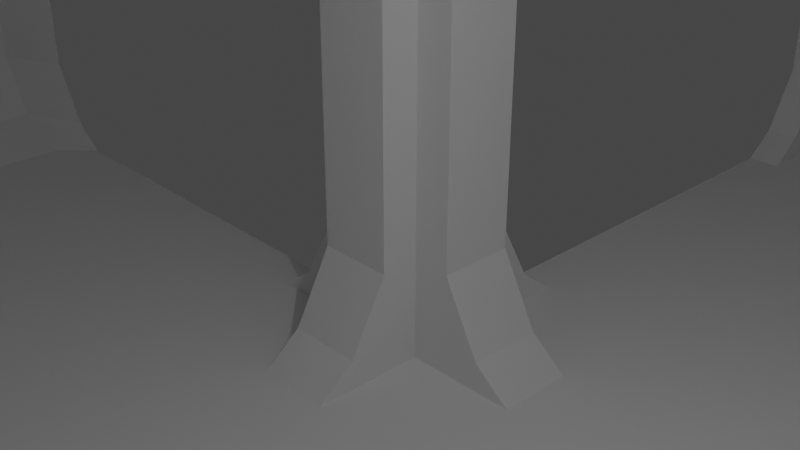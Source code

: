 # Source: SZGJX.blend  (saved by Blender 2.83.19; exported with 4.5.12 LTS)
import bpy
from mathutils import Matrix  # noqa: F401  (used for matrix-valued properties, if any)

bpy.ops.wm.read_factory_settings(use_empty=True)
scene = bpy.context.scene
scene.name = 'Scene'

# ---- collections
col_collection = bpy.data.collections.new('Collection'); scene.collection.children.link(col_collection)

# ---- world
world_world = bpy.data.worlds.new('World'); scene.world = world_world
world_world.use_nodes = True; world_world.node_tree.nodes.clear()
_N = world_world.node_tree.nodes; _L = world_world.node_tree.links
n0 = _N.new('ShaderNodeOutputWorld'); n0.name = 'World Output'; n0.location = (300, 300)
n1 = _N.new('ShaderNodeBackground'); n1.name = 'Background'; n1.location = (10, 300)
n1.inputs[0].default_value = (0.05088, 0.05088, 0.05088, 1.0)
_L.new(n1.outputs[0], n0.inputs[0])
n0.is_active_output = True
world_world.color = (0.05088, 0.05088, 0.05088)
world_world.use_sun_shadow = False
world_world.sun_shadow_jitter_overblur = 0.0

# ---- cameras
cam_camera = bpy.data.cameras.new('Camera')
cam_camera.clip_end = 100.0
cam_camera.ortho_scale = 7.314

# ---- lights
light_light = bpy.data.lights.new('Light', 'POINT')
light_light.transmission_factor = 0.0
light_light.energy = 1000.0
light_light.shadow_soft_size = 0.1
light_light.shadow_maximum_resolution = 0.006
light_light.use_absolute_resolution = True

# ---- meshes
me_plane_002 = bpy.data.meshes.new('Plane.002')
me_plane_002.from_pydata([(7.0, 9.0, 10.0), (8.0, 9.0, 7.338), (8.0, 10.0, 7.338), (7.0, 10.0, 9.22), (7.0, 9.0, 9.22), (0.0, 9.0, 10.0), (0.0, 10.0, 10.0), (9.0, 7.0, 9.22), (10.0, 7.0, 9.22), (10.0, 8.0, 7.338), (9.0, 8.0, 7.338), (9.0, 7.0, 10.0), (9.0, 9.0, 9.22), (9.0, 9.0, 7.338), (10.0, 6.0, 10.0), (9.0, 0.0, 10.0), (10.0, 0.0, 10.0), (6.0, 9.0, 10.0), (6.0, 10.0, 10.0), (9.0, 6.0, 10.0), (7.0, 7.0, 10.0), (0.0, 0.0, 10.0), (6.0, 7.0, 10.0), (7.0, 6.0, 10.0), (7.0, 0.0, 10.0), (0.0, 7.0, 10.0), (6.0, 0.0, 10.0), (6.0, 6.0, 10.0), (0.0, 6.0, 10.0), (9.0, 9.0, 10.0), (7.0, 9.0, -10.0), (8.0, 9.0, -7.338), (8.0, 10.0, -7.338), (7.0, 10.0, -9.22), (7.0, 9.0, -9.22), (0.0, 9.0, -10.0), (0.0, 10.0, -10.0), (9.0, 7.0, -9.22), (10.0, 7.0, -9.22), (10.0, 8.0, -7.338), (9.0, 8.0, -7.338), (9.0, 7.0, -10.0), (9.0, 9.0, -9.22), (9.0, 9.0, -7.338), (10.0, 6.0, -10.0), (9.0, 0.0, -10.0), (10.0, 0.0, -10.0), (6.0, 9.0, -10.0), (6.0, 10.0, -10.0), (9.0, 6.0, -10.0), (7.0, 7.0, -10.0), (0.0, 0.0, -10.0), (6.0, 7.0, -10.0), (7.0, 6.0, -10.0), (7.0, 0.0, -10.0), (0.0, 7.0, -10.0), (6.0, 0.0, -10.0), (6.0, 6.0, -10.0), (0.0, 6.0, -10.0), (9.0, 9.0, -10.0), (8.0, 10.0, 0.0), (8.0, 9.0, 0.0), (9.0, 8.0, 0.0), (10.0, 8.0, 0.0), (9.0, 9.0, 0.0)], [], [(16, 15, 19, 14), (61, 1, 2, 60), (1, 4, 3, 2), (4, 17, 18, 3), (4, 12, 29, 0), (12, 4, 1, 13), (11, 7, 19), (7, 8, 14, 19), (10, 9, 8, 7), (62, 63, 9, 10), (12, 13, 10, 7), (6, 18, 17, 5), (4, 0, 17), (29, 11, 20, 0), (5, 17, 22, 25), (17, 0, 20, 22), (11, 19, 23, 20), (19, 15, 24, 23), (23, 24, 26, 27), (25, 22, 27, 28), (27, 26, 21), (27, 22, 20, 23), (28, 27, 21), (12, 7, 11, 29), (13, 64, 62, 10), (13, 1, 61, 64), (46, 44, 49, 45), (61, 60, 32, 31), (31, 32, 33, 34), (34, 33, 48, 47), (34, 30, 59, 42), (42, 43, 31, 34), (41, 49, 37), (37, 49, 44, 38), (40, 37, 38, 39), (62, 40, 39, 63), (42, 37, 40, 43), (36, 35, 47, 48), (34, 47, 30), (59, 30, 50, 41), (35, 55, 52, 47), (47, 52, 50, 30), (41, 50, 53, 49), (49, 53, 54, 45), (53, 57, 56, 54), (55, 58, 57, 52), (57, 51, 56), (57, 53, 50, 52), (58, 51, 57), (42, 59, 41, 37), (43, 40, 62, 64), (43, 64, 61, 31)])
_uv = me_plane_002.uv_layers.new(name='UVMap')
_uv.uv.foreach_set('vector', [0.0, 0.0, 0.0, 0.5, 0.0, 0.5, 0.0, 0.0, 1.0, 0.5, 1.0, 0.5, 1.0, 0.0, 1.0, 0.0, 1.0, 0.5, 1.0, 0.5, 1.0, 0.0, 1.0, 0.0, 0.0, 0.5, 0.0, 0.5, 0.0, 0.0, 0.0, 0.0, 0.0, 0.5, 1.0, 0.5, 0.0, 0.5, 0.0, 0.5, 1.0, 0.5, 1.0, 0.5, 1.0, 0.5, 1.0, 0.5, 0.0, 0.5, 0.0, 0.5, 0.0, 0.5, 0.0, 0.5, 0.0, 0.0, 0.0, 0.0, 0.0, 0.5, 1.0, 0.5, 1.0, 0.0, 1.0, 0.0, 1.0, 0.5, 1.0, 0.5, 1.0, 0.0, 1.0, 0.0, 1.0, 0.5, 1.0, 0.5, 1.0, 0.5, 1.0, 0.5, 1.0, 0.5, 0.0, 0.0, 0.0, 0.0, 0.0, 0.5, 0.0, 0.5, 0.0, 0.5, 0.0, 0.5, 0.0, 0.5, 0.0, 0.5, 0.0, 0.5, 0.0, 0.5, 0.0, 0.5, 0.0, 0.5, 0.0, 0.5, 0.0, 0.5, 0.0, 0.5, 0.0, 0.5, 0.0, 0.5, 0.0, 0.5, 0.0, 0.5, 0.0, 0.5, 0.0, 0.5, 0.0, 0.5, 0.0, 0.5, 0.0, 0.5, 0.0, 0.5, 0.0, 0.5, 0.0, 0.5, 0.0, 0.5, 0.0, 0.5, 0.0, 0.5, 0.0, 0.5, 0.0, 0.5, 0.0, 0.5, 0.0, 0.5, 0.0, 0.5, 0.0, 0.5, 0.0, 0.5, 0.0, 0.5, 0.0, 0.5, 0.0, 0.5, 0.0, 0.5, 0.0, 0.5, 0.0, 0.5, 0.0, 0.5, 0.0, 0.5, 1.0, 0.5, 0.0, 0.5, 0.0, 0.5, 0.0, 0.5, 1.0, 0.5, 1.0, 0.5, 1.0, 0.5, 1.0, 0.5, 1.0, 0.5, 1.0, 0.5, 1.0, 0.5, 1.0, 0.5, 0.0, 0.0, 0.0, 0.0, 0.0, 0.5, 0.0, 0.5, 1.0, 0.5, 1.0, 0.0, 1.0, 0.0, 1.0, 0.5, 1.0, 0.5, 1.0, 0.0, 1.0, 0.0, 1.0, 0.5, 0.0, 0.5, 0.0, 0.0, 0.0, 0.0, 0.0, 0.5, 0.0, 0.5, 0.0, 0.5, 0.0, 0.5, 1.0, 0.5, 1.0, 0.5, 1.0, 0.5, 1.0, 0.5, 1.0, 0.5, 0.0, 0.5, 0.0, 0.5, 0.0, 0.5, 0.0, 0.5, 0.0, 0.5, 0.0, 0.0, 0.0, 0.0, 1.0, 0.5, 1.0, 0.5, 1.0, 0.0, 1.0, 0.0, 1.0, 0.5, 1.0, 0.5, 1.0, 0.0, 1.0, 0.0, 1.0, 0.5, 1.0, 0.5, 1.0, 0.5, 1.0, 0.5, 0.0, 0.0, 0.0, 0.5, 0.0, 0.5, 0.0, 0.0, 0.0, 0.5, 0.0, 0.5, 0.0, 0.5, 0.0, 0.5, 0.0, 0.5, 0.0, 0.5, 0.0, 0.5, 0.0, 0.5, 0.0, 0.5, 0.0, 0.5, 0.0, 0.5, 0.0, 0.5, 0.0, 0.5, 0.0, 0.5, 0.0, 0.5, 0.0, 0.5, 0.0, 0.5, 0.0, 0.5, 0.0, 0.5, 0.0, 0.5, 0.0, 0.5, 0.0, 0.5, 0.0, 0.5, 0.0, 0.5, 0.0, 0.5, 0.0, 0.5, 0.0, 0.5, 0.0, 0.5, 0.0, 0.5, 0.0, 0.5, 0.0, 0.5, 0.0, 0.5, 0.0, 0.5, 0.0, 0.5, 0.0, 0.5, 0.0, 0.5, 0.0, 0.5, 0.0, 0.5, 0.0, 0.5, 0.0, 0.5, 0.0, 0.5, 1.0, 0.5, 0.0, 0.5, 0.0, 0.5, 0.0, 0.5, 1.0, 0.5, 1.0, 0.5, 1.0, 0.5, 1.0, 0.5, 1.0, 0.5, 1.0, 0.5, 1.0, 0.5, 1.0, 0.5])
me_plane_002.use_remesh_fix_poles = True
me_plane_002.use_remesh_preserve_attributes = False
me_plane_002.use_mirror_vertex_groups = False
me_plane_002.update()
me_plane_003 = bpy.data.meshes.new('Plane.003')
me_plane_003.from_pydata([(9.0, 8.0, 9.22), (10.0, 7.0, 9.22), (10.0, 8.0, 7.338), (9.0, 9.0, 7.338), (9.0, 8.0, 9.22), (10.0, 6.0, 10.0), (9.0, 0.0, 10.0), (10.0, 0.0, 10.0), (9.0, 6.0, 10.0), (7.0, 8.0, 9.22), (0.0, 0.0, 10.0), (6.0, 8.0, 9.22), (7.0, 6.0, 10.0), (7.0, 0.0, 10.0), (0.0, 8.0, 9.22), (6.0, 0.0, 10.0), (6.0, 6.0, 10.0), (0.0, 6.0, 10.0), (9.0, 9.0, 0.0), (10.0, 8.0, 0.0), (9.0, 9.0, 7.338), (7.0, 9.0, 7.338), (6.0, 9.0, 7.338), (0.0, 9.0, 7.338), (9.0, 9.0, 0.0), (7.0, 9.0, 0.0), (6.0, 9.0, 0.0), (0.0, 9.0, 0.0)], [], [(7, 6, 8, 5), (4, 0, 8), (0, 1, 5, 8), (3, 2, 1, 0), (18, 19, 2, 3), (4, 8, 12, 9), (8, 6, 13, 12), (12, 13, 15, 16), (14, 11, 16, 17), (16, 15, 10), (16, 11, 9, 12), (17, 16, 10), (11, 14, 23, 22), (9, 11, 22, 21), (4, 9, 21, 20), (22, 23, 27, 26), (21, 22, 26, 25), (20, 21, 25, 24)])
_uv = me_plane_003.uv_layers.new(name='UVMap')
_uv.uv.foreach_set('vector', [0.0, 0.0, 0.0, 0.5, 0.0, 0.5, 0.0, 0.0, 0.0, 0.5, 0.0, 0.5, 0.0, 0.5, 0.0, 0.5, 0.0, 0.0, 0.0, 0.0, 0.0, 0.5, 1.0, 0.5, 1.0, 0.0, 1.0, 0.0, 1.0, 0.5, 1.0, 0.5, 1.0, 0.0, 1.0, 0.0, 1.0, 0.5, 0.0, 0.5, 0.0, 0.5, 0.0, 0.5, 0.0, 0.5, 0.0, 0.5, 0.0, 0.5, 0.0, 0.5, 0.0, 0.5, 0.0, 0.5, 0.0, 0.5, 0.0, 0.5, 0.0, 0.5, 0.0, 0.5, 0.0, 0.5, 0.0, 0.5, 0.0, 0.5, 0.0, 0.5, 0.0, 0.5, 0.0, 0.5, 0.0, 0.5, 0.0, 0.5, 0.0, 0.5, 0.0, 0.5, 0.0, 0.5, 0.0, 0.5, 0.0, 0.5, 0.0, 0.5, 0.0, 0.5, 0.0, 0.5, 0.0, 0.5, 0.0, 0.5, 0.0, 0.5, 0.0, 0.5, 0.0, 0.5, 0.0, 0.5, 0.0, 0.5, 0.0, 0.5, 0.0, 0.5, 0.0, 0.5, 0.0, 0.5, 0.0, 0.5, 0.0, 0.5, 0.0, 0.5, 0.0, 0.5, 0.0, 0.5, 0.0, 0.5, 0.0, 0.5, 0.0, 0.5, 0.0, 0.5, 0.0, 0.5])
me_plane_003.use_remesh_fix_poles = True
me_plane_003.use_remesh_preserve_attributes = False
me_plane_003.use_mirror_vertex_groups = False
me_plane_003.update()
me_plane_004 = bpy.data.meshes.new('Plane.004')
me_plane_004.from_pydata([(8.0, 9.0, 9.22), (9.0, 9.0, 7.338), (8.0, 10.0, 7.338), (7.0, 10.0, 9.22), (9.0, 7.0, 7.338), (6.0, 9.0, 10.0), (6.0, 10.0, 10.0), (8.0, 7.0, 9.22), (6.0, 7.0, 10.0), (8.0, 6.0, 9.22), (6.0, 6.0, 10.0), (8.0, 10.0, 0.0), (9.0, 9.0, 0.0), (-7.0, 9.0, 10.0), (-8.0, 9.0, 7.338), (-8.0, 10.0, 7.338), (-7.0, 10.0, 9.22), (-7.0, 9.0, 9.22), (0.0, 9.0, 10.0), (0.0, 10.0, 10.0), (-9.0, 7.0, 9.22), (-10.0, 7.0, 9.22), (-10.0, 8.0, 7.338), (-9.0, 8.0, 7.338), (-9.0, 7.0, 10.0), (-9.0, 9.0, 9.22), (-9.0, 9.0, 7.338), (-10.0, 6.0, 10.0), (-6.0, 9.0, 10.0), (-6.0, 10.0, 10.0), (-9.0, 6.0, 10.0), (-7.0, 7.0, 10.0), (-6.0, 7.0, 10.0), (-7.0, 6.0, 10.0), (0.0, 7.0, 10.0), (-6.0, 6.0, 10.0), (0.0, 6.0, 10.0), (-9.0, 9.0, 10.0), (-8.0, 10.0, 0.0), (-8.0, 9.0, 0.0), (-9.0, 8.0, 0.0), (-10.0, 8.0, 0.0), (-9.0, 9.0, 0.0), (9.0, 9.0, 7.338), (9.0, -9.0, 7.338), (8.0, -10.0, 7.338), (7.0, -10.0, 9.22), (8.0, -9.0, 9.22), (6.0, -9.0, 10.0), (6.0, -10.0, 10.0), (8.0, -7.0, 9.22), (6.0, -7.0, 10.0), (8.0, -6.0, 9.22), (8.0, 0.0, 9.22), (6.0, 0.0, 10.0), (6.0, -6.0, 10.0), (8.0, -10.0, 0.0), (9.0, -9.0, 0.0), (-7.0, -9.0, 10.0), (-8.0, -9.0, 7.338), (-8.0, -10.0, 7.338), (-7.0, -10.0, 9.22), (-7.0, -9.0, 9.22), (0.0, -9.0, 10.0), (0.0, -10.0, 10.0), (-9.0, -7.0, 9.22), (-10.0, -7.0, 9.22), (-10.0, -8.0, 7.338), (-9.0, -8.0, 7.338), (-9.0, -7.0, 10.0), (-9.0, -9.0, 9.22), (-9.0, -9.0, 7.338), (-10.0, -6.0, 10.0), (-9.0, 0.0, 10.0), (-10.0, 0.0, 10.0), (-6.0, -9.0, 10.0), (-6.0, -10.0, 10.0), (-9.0, -6.0, 10.0), (-7.0, -7.0, 10.0), (0.0, 0.0, 10.0), (-6.0, -7.0, 10.0), (-7.0, -6.0, 10.0), (-7.0, 0.0, 10.0), (0.0, -7.0, 10.0), (-6.0, 0.0, 10.0), (-6.0, -6.0, 10.0), (0.0, -6.0, 10.0), (-9.0, -9.0, 10.0), (-8.0, -10.0, 0.0), (-8.0, -9.0, 0.0), (-9.0, -8.0, 0.0), (-10.0, -8.0, 0.0), (-9.0, -9.0, 0.0), (9.0, 6.0, 7.338), (9.0, -9.0, 7.338), (9.0, -7.0, 7.338), (9.0, -6.0, 7.338), (9.0, 0.0, 7.338), (9.0, 7.0, 0.0), (9.0, 9.0, 0.0), (9.0, 6.0, 0.0), (9.0, -9.0, 0.0), (9.0, -7.0, 0.0), (9.0, -6.0, 0.0), (9.0, 0.0, 0.0)], [], [(12, 1, 2, 11), (1, 0, 3, 2), (0, 5, 6, 3), (19, 6, 5, 18), (47, 50, 95, 94), (18, 5, 8, 34), (5, 0, 7, 8), (9, 53, 54, 10), (34, 8, 10, 36), (10, 54, 79), (10, 8, 7, 9), (36, 10, 79), (74, 27, 30, 73), (39, 38, 15, 14), (14, 15, 16, 17), (17, 16, 29, 28), (17, 13, 37, 25), (25, 26, 14, 17), (24, 30, 20), (20, 30, 27, 21), (23, 20, 21, 22), (40, 23, 22, 41), (25, 20, 23, 26), (19, 18, 28, 29), (17, 28, 13), (37, 13, 31, 24), (18, 34, 32, 28), (28, 32, 31, 13), (24, 31, 33, 30), (30, 33, 82, 73), (33, 35, 84, 82), (34, 36, 35, 32), (35, 79, 84), (35, 33, 31, 32), (36, 79, 35), (25, 37, 24, 20), (26, 23, 40, 42), (26, 42, 39, 14), (57, 56, 45, 44), (44, 45, 46, 47), (47, 46, 49, 48), (64, 63, 48, 49), (9, 7, 4, 93), (63, 83, 51, 48), (48, 51, 50, 47), (52, 55, 54, 53), (83, 86, 55, 51), (55, 79, 54), (55, 52, 50, 51), (86, 79, 55), (74, 73, 77, 72), (89, 59, 60, 88), (59, 62, 61, 60), (62, 75, 76, 61), (62, 70, 87, 58), (70, 62, 59, 71), (69, 65, 77), (65, 66, 72, 77), (68, 67, 66, 65), (90, 91, 67, 68), (70, 71, 68, 65), (64, 76, 75, 63), (62, 58, 75), (87, 69, 78, 58), (63, 75, 80, 83), (75, 58, 78, 80), (69, 77, 81, 78), (77, 73, 82, 81), (81, 82, 84, 85), (83, 80, 85, 86), (85, 84, 79), (85, 80, 78, 81), (86, 85, 79), (70, 65, 69, 87), (71, 92, 90, 68), (71, 59, 89, 92), (50, 52, 96, 95), (53, 9, 93, 97), (52, 53, 97, 96), (7, 0, 43, 4), (94, 95, 102, 101), (4, 43, 99, 98), (96, 97, 104, 103), (95, 96, 103, 102), (97, 93, 100, 104), (93, 4, 98, 100)])
_uv = me_plane_004.uv_layers.new(name='UVMap')
_uv.uv.foreach_set('vector', [1.0, 0.5, 1.0, 0.5, 1.0, 0.0, 1.0, 0.0, 1.0, 0.5, 1.0, 0.5, 1.0, 0.0, 1.0, 0.0, 0.0, 0.5, 0.0, 0.5, 0.0, 0.0, 0.0, 0.0, 0.0, 0.0, 0.0, 0.0, 0.0, 0.5, 0.0, 0.5, 0.0, 0.5, 0.0, 0.5, 0.0, 0.5, 0.0, 0.5, 0.0, 0.5, 0.0, 0.5, 0.0, 0.5, 0.0, 0.5, 0.0, 0.5, 0.0, 0.5, 0.0, 0.5, 0.0, 0.5, 0.0, 0.5, 0.0, 0.5, 0.0, 0.5, 0.0, 0.5, 0.0, 0.5, 0.0, 0.5, 0.0, 0.5, 0.0, 0.5, 0.0, 0.5, 0.0, 0.5, 0.0, 0.5, 0.0, 0.5, 0.0, 0.5, 0.0, 0.5, 0.0, 0.5, 0.0, 0.5, 0.0, 0.5, 0.0, 0.5, 0.0, 0.0, 0.0, 0.0, 0.0, 0.5, 0.0, 0.5, 1.0, 0.5, 1.0, 0.0, 1.0, 0.0, 1.0, 0.5, 1.0, 0.5, 1.0, 0.0, 1.0, 0.0, 1.0, 0.5, 0.0, 0.5, 0.0, 0.0, 0.0, 0.0, 0.0, 0.5, 0.0, 0.5, 0.0, 0.5, 0.0, 0.5, 1.0, 0.5, 1.0, 0.5, 1.0, 0.5, 1.0, 0.5, 1.0, 0.5, 0.0, 0.5, 0.0, 0.5, 0.0, 0.5, 0.0, 0.5, 0.0, 0.5, 0.0, 0.0, 0.0, 0.0, 1.0, 0.5, 1.0, 0.5, 1.0, 0.0, 1.0, 0.0, 1.0, 0.5, 1.0, 0.5, 1.0, 0.0, 1.0, 0.0, 1.0, 0.5, 1.0, 0.5, 1.0, 0.5, 1.0, 0.5, 0.0, 0.0, 0.0, 0.5, 0.0, 0.5, 0.0, 0.0, 0.0, 0.5, 0.0, 0.5, 0.0, 0.5, 0.0, 0.5, 0.0, 0.5, 0.0, 0.5, 0.0, 0.5, 0.0, 0.5, 0.0, 0.5, 0.0, 0.5, 0.0, 0.5, 0.0, 0.5, 0.0, 0.5, 0.0, 0.5, 0.0, 0.5, 0.0, 0.5, 0.0, 0.5, 0.0, 0.5, 0.0, 0.5, 0.0, 0.5, 0.0, 0.5, 0.0, 0.5, 0.0, 0.5, 0.0, 0.5, 0.0, 0.5, 0.0, 0.5, 0.0, 0.5, 0.0, 0.5, 0.0, 0.5, 0.0, 0.5, 0.0, 0.5, 0.0, 0.5, 0.0, 0.5, 0.0, 0.5, 0.0, 0.5, 0.0, 0.5, 0.0, 0.5, 0.0, 0.5, 0.0, 0.5, 0.0, 0.5, 0.0, 0.5, 1.0, 0.5, 0.0, 0.5, 0.0, 0.5, 0.0, 0.5, 1.0, 0.5, 1.0, 0.5, 1.0, 0.5, 1.0, 0.5, 1.0, 0.5, 1.0, 0.5, 1.0, 0.5, 1.0, 0.5, 1.0, 0.5, 1.0, 0.0, 1.0, 0.0, 1.0, 0.5, 1.0, 0.5, 1.0, 0.0, 1.0, 0.0, 1.0, 0.5, 0.0, 0.5, 0.0, 0.0, 0.0, 0.0, 0.0, 0.5, 0.0, 0.0, 0.0, 0.5, 0.0, 0.5, 0.0, 0.0, 0.0, 0.5, 0.0, 0.5, 0.0, 0.5, 0.0, 0.5, 0.0, 0.5, 0.0, 0.5, 0.0, 0.5, 0.0, 0.5, 0.0, 0.5, 0.0, 0.5, 0.0, 0.5, 0.0, 0.5, 0.0, 0.5, 0.0, 0.5, 0.0, 0.5, 0.0, 0.5, 0.0, 0.5, 0.0, 0.5, 0.0, 0.5, 0.0, 0.5, 0.0, 0.5, 0.0, 0.5, 0.0, 0.5, 0.0, 0.5, 0.0, 0.5, 0.0, 0.5, 0.0, 0.5, 0.0, 0.5, 0.0, 0.5, 0.0, 0.5, 0.0, 0.0, 0.0, 0.5, 0.0, 0.5, 0.0, 0.0, 1.0, 0.5, 1.0, 0.5, 1.0, 0.0, 1.0, 0.0, 1.0, 0.5, 1.0, 0.5, 1.0, 0.0, 1.0, 0.0, 0.0, 0.5, 0.0, 0.5, 0.0, 0.0, 0.0, 0.0, 0.0, 0.5, 1.0, 0.5, 0.0, 0.5, 0.0, 0.5, 1.0, 0.5, 1.0, 0.5, 1.0, 0.5, 1.0, 0.5, 0.0, 0.5, 0.0, 0.5, 0.0, 0.5, 0.0, 0.5, 0.0, 0.0, 0.0, 0.0, 0.0, 0.5, 1.0, 0.5, 1.0, 0.0, 1.0, 0.0, 1.0, 0.5, 1.0, 0.5, 1.0, 0.0, 1.0, 0.0, 1.0, 0.5, 1.0, 0.5, 1.0, 0.5, 1.0, 0.5, 1.0, 0.5, 0.0, 0.0, 0.0, 0.0, 0.0, 0.5, 0.0, 0.5, 0.0, 0.5, 0.0, 0.5, 0.0, 0.5, 0.0, 0.5, 0.0, 0.5, 0.0, 0.5, 0.0, 0.5, 0.0, 0.5, 0.0, 0.5, 0.0, 0.5, 0.0, 0.5, 0.0, 0.5, 0.0, 0.5, 0.0, 0.5, 0.0, 0.5, 0.0, 0.5, 0.0, 0.5, 0.0, 0.5, 0.0, 0.5, 0.0, 0.5, 0.0, 0.5, 0.0, 0.5, 0.0, 0.5, 0.0, 0.5, 0.0, 0.5, 0.0, 0.5, 0.0, 0.5, 0.0, 0.5, 0.0, 0.5, 0.0, 0.5, 0.0, 0.5, 0.0, 0.5, 0.0, 0.5, 0.0, 0.5, 0.0, 0.5, 0.0, 0.5, 0.0, 0.5, 0.0, 0.5, 0.0, 0.5, 0.0, 0.5, 0.0, 0.5, 1.0, 0.5, 0.0, 0.5, 0.0, 0.5, 0.0, 0.5, 1.0, 0.5, 1.0, 0.5, 1.0, 0.5, 1.0, 0.5, 1.0, 0.5, 1.0, 0.5, 1.0, 0.5, 1.0, 0.5, 0.0, 0.5, 0.0, 0.5, 0.0, 0.5, 0.0, 0.5, 0.0, 0.5, 0.0, 0.5, 0.0, 0.5, 0.0, 0.5, 0.0, 0.5, 0.0, 0.5, 0.0, 0.5, 0.0, 0.5, 0.0, 0.5, 0.0, 0.5, 0.0, 0.5, 0.0, 0.5, 0.0, 0.5, 0.0, 0.5, 0.0, 0.5, 0.0, 0.5, 0.0, 0.5, 0.0, 0.5, 0.0, 0.5, 0.0, 0.5, 0.0, 0.5, 0.0, 0.5, 0.0, 0.5, 0.0, 0.5, 0.0, 0.5, 0.0, 0.5, 0.0, 0.5, 0.0, 0.5, 0.0, 0.5, 0.0, 0.5, 0.0, 0.5, 0.0, 0.5, 0.0, 0.5, 0.0, 0.5, 0.0, 0.5, 0.0, 0.5])
me_plane_004.use_remesh_fix_poles = True
me_plane_004.use_remesh_preserve_attributes = False
me_plane_004.use_mirror_vertex_groups = False
me_plane_004.update()
me_plane_005 = bpy.data.meshes.new('Plane.005')
me_plane_005.from_pydata([(7.0, 9.0, 10.0), (8.0, 9.0, 7.338), (8.0, 10.0, 7.338), (7.0, 10.0, 9.22), (7.0, 9.0, 9.22), (9.0, 7.0, 9.22), (10.0, 7.0, 9.22), (10.0, 8.0, 7.338), (9.0, 8.0, 7.338), (9.0, 7.0, 10.0), (9.0, 9.0, 9.22), (9.0, 9.0, 7.338), (10.0, 6.0, 10.0), (6.0, 9.0, 10.0), (6.0, 10.0, 10.0), (9.0, 6.0, 10.0), (7.0, 7.0, 10.0), (6.0, 7.0, 10.0), (7.0, 6.0, 10.0), (6.0, 6.0, 10.0), (9.0, 9.0, 10.0), (8.0, 10.0, 0.0), (8.0, 9.0, 0.0), (9.0, 8.0, 0.0), (10.0, 8.0, 0.0), (9.0, 9.0, 0.0), (-9.0, 9.0, 9.22), (-10.0, 9.0, 7.338), (-8.0, 10.0, 7.338), (-7.0, 10.0, 9.22), (-9.0, 9.0, 9.22), (0.0, 9.0, 10.0), (0.0, 10.0, 10.0), (-10.0, 0.0, 0.0), (-10.0, 0.0, 7.338), (-10.0, -7.0, 7.338), (9.0, -10.0, 0.0), (7.0, -10.0, 0.0), (-7.0, 9.0, 10.0), (-6.0, 10.0, 10.0), (6.0, -10.0, 0.0), (-9.0, 7.0, 9.22), (-7.0, 7.0, 10.0), (-9.0, 6.0, 9.22), (0.0, 7.0, 10.0), (-7.0, 6.0, 10.0), (0.0, 6.0, 10.0), (-10.0, 6.0, 7.338), (-8.0, 10.0, 0.0), (-10.0, 9.0, 0.0), (-7.0, -10.0, 0.0), (0.0, -10.0, 0.0), (9.0, -9.0, 9.22), (10.0, -7.0, 9.22), (10.0, -8.0, 7.338), (9.0, -10.0, 7.338), (9.0, -9.0, 9.22), (10.0, -6.0, 10.0), (9.0, 0.0, 10.0), (10.0, 0.0, 10.0), (9.0, -7.0, 10.0), (7.0, -9.0, 9.22), (6.0, -9.0, 9.22), (7.0, -7.0, 10.0), (7.0, 0.0, 10.0), (6.0, 0.0, 10.0), (6.0, -7.0, 10.0), (9.0, -10.0, 0.0), (10.0, -8.0, 0.0), (0.0, -10.0, 7.338), (-7.0, -10.0, 7.338), (-10.0, 7.0, 7.338), (6.0, -10.0, 7.338), (7.0, -10.0, 7.338), (-10.0, 9.0, 7.338), (0.0, 0.0, 10.0), (-7.0, -9.0, 9.22), (-9.0, -7.0, 9.22), (-9.0, 0.0, 9.22), (0.0, -9.0, 9.22), (-7.0, 0.0, 10.0), (-7.0, -7.0, 10.0), (0.0, -7.0, 10.0), (9.0, -10.0, 7.338), (-10.0, -7.0, 0.0), (-10.0, 6.0, 0.0), (-10.0, 7.0, 0.0), (-10.0, 9.0, 0.0), (-9.0, -9.0, 0.0), (-9.0, -9.0, 7.338), (-8.0, -8.0, 9.22)], [], [(59, 58, 15, 12), (22, 1, 2, 21), (1, 4, 3, 2), (4, 13, 14, 3), (4, 10, 20, 0), (10, 4, 1, 11), (9, 5, 15), (5, 6, 12, 15), (8, 7, 6, 5), (23, 24, 7, 8), (10, 11, 8, 5), (32, 14, 13, 31), (4, 0, 13), (20, 9, 16, 0), (31, 13, 17, 44), (13, 0, 16, 17), (9, 15, 18, 16), (15, 58, 64, 18), (18, 64, 65, 19), (44, 17, 19, 46), (46, 75, 80, 45), (19, 17, 16, 18), (10, 5, 9, 20), (11, 25, 23, 8), (11, 1, 22, 25), (49, 48, 28, 27), (27, 28, 29, 30), (30, 29, 39, 38), (72, 73, 37, 40), (41, 43, 47, 71), (78, 77, 35, 34), (71, 47, 85, 86), (32, 31, 38, 39), (30, 38, 26), (69, 72, 40, 51), (31, 44, 42, 38), (38, 42, 41, 26), (73, 83, 36, 37), (26, 41, 71, 74), (43, 45, 80, 78), (44, 46, 45, 42), (82, 75, 65, 66), (45, 43, 41, 42), (34, 35, 84, 33), (70, 69, 51, 50), (79, 62, 72, 69), (59, 57, 60, 58), (56, 60, 52), (52, 60, 57, 53), (55, 52, 53, 54), (67, 55, 54, 68), (56, 61, 63, 60), (60, 63, 64, 58), (63, 66, 65, 64), (79, 82, 66, 62), (82, 81, 80, 75), (66, 63, 61, 62), (61, 56, 83, 73), (62, 61, 73, 72), (76, 79, 69, 70), (77, 78, 80, 81), (79, 76, 81, 82), (43, 78, 34, 47), (47, 34, 33, 85), (74, 71, 86, 87), (76, 70, 89, 90), (70, 50, 88, 89), (84, 35, 89, 88), (77, 90, 89, 35), (81, 76, 90, 77), (46, 19, 65, 75)])
_uv = me_plane_005.uv_layers.new(name='UVMap')
_uv.uv.foreach_set('vector', [0.0, 0.0, 0.0, 0.5, 0.0, 0.5, 0.0, 0.0, 1.0, 0.5, 1.0, 0.5, 1.0, 0.0, 1.0, 0.0, 1.0, 0.5, 1.0, 0.5, 1.0, 0.0, 1.0, 0.0, 0.0, 0.5, 0.0, 0.5, 0.0, 0.0, 0.0, 0.0, 0.0, 0.5, 1.0, 0.5, 0.0, 0.5, 0.0, 0.5, 1.0, 0.5, 1.0, 0.5, 1.0, 0.5, 1.0, 0.5, 0.0, 0.5, 0.0, 0.5, 0.0, 0.5, 0.0, 0.5, 0.0, 0.0, 0.0, 0.0, 0.0, 0.5, 1.0, 0.5, 1.0, 0.0, 1.0, 0.0, 1.0, 0.5, 1.0, 0.5, 1.0, 0.0, 1.0, 0.0, 1.0, 0.5, 1.0, 0.5, 1.0, 0.5, 1.0, 0.5, 1.0, 0.5, 0.0, 0.0, 0.0, 0.0, 0.0, 0.5, 0.0, 0.5, 0.0, 0.5, 0.0, 0.5, 0.0, 0.5, 0.0, 0.5, 0.0, 0.5, 0.0, 0.5, 0.0, 0.5, 0.0, 0.5, 0.0, 0.5, 0.0, 0.5, 0.0, 0.5, 0.0, 0.5, 0.0, 0.5, 0.0, 0.5, 0.0, 0.5, 0.0, 0.5, 0.0, 0.5, 0.0, 0.5, 0.0, 0.5, 0.0, 0.5, 0.0, 0.5, 0.0, 0.5, 0.0, 0.5, 0.0, 0.5, 0.0, 0.5, 0.0, 0.5, 0.0, 0.5, 0.0, 0.5, 0.0, 0.5, 0.0, 0.5, 0.0, 0.5, 0.0, 0.5, 0.0, 0.5, 0.0, 0.5, 0.0, 0.5, 0.0, 0.5, 0.0, 0.5, 0.0, 0.5, 0.0, 0.5, 1.0, 0.5, 0.0, 0.5, 0.0, 0.5, 0.0, 0.5, 1.0, 0.5, 1.0, 0.5, 1.0, 0.5, 1.0, 0.5, 1.0, 0.5, 1.0, 0.5, 1.0, 0.5, 1.0, 0.5, 1.0, 0.5, 1.0, 0.0, 1.0, 0.0, 1.0, 0.5, 1.0, 0.5, 1.0, 0.0, 1.0, 0.0, 1.0, 0.5, 0.0, 0.5, 0.0, 0.0, 0.0, 0.0, 0.0, 0.5, 0.0, 0.5, 0.0, 0.5, 0.0, 0.5, 0.0, 0.5, 0.0, 0.5, 0.0, 0.5, 0.0, 0.5, 0.0, 0.5, 0.0, 0.5, 0.0, 0.5, 0.0, 0.5, 0.0, 0.5, 0.0, 0.5, 0.0, 0.5, 0.0, 0.5, 0.0, 0.5, 0.0, 0.0, 0.0, 0.5, 0.0, 0.5, 0.0, 0.0, 0.0, 0.5, 0.0, 0.5, 0.0, 0.5, 0.0, 0.5, 0.0, 0.5, 0.0, 0.5, 0.0, 0.5, 0.0, 0.5, 0.0, 0.5, 0.0, 0.5, 0.0, 0.5, 0.0, 0.5, 0.0, 0.5, 0.0, 0.5, 0.0, 0.5, 0.0, 0.5, 0.0, 0.5, 0.0, 0.5, 0.0, 0.5, 0.0, 0.5, 0.0, 0.5, 0.0, 0.5, 0.0, 0.5, 0.0, 0.5, 0.0, 0.5, 0.0, 0.5, 0.0, 0.5, 0.0, 0.5, 0.0, 0.5, 0.0, 0.5, 0.0, 0.5, 0.0, 0.5, 0.0, 0.5, 0.0, 0.5, 0.0, 0.5, 0.0, 0.5, 0.0, 0.5, 0.0, 0.5, 0.0, 0.5, 0.0, 0.5, 0.0, 0.5, 0.0, 0.5, 0.0, 0.5, 0.0, 0.5, 0.0, 0.5, 0.0, 0.5, 0.0, 0.5, 0.0, 0.5, 0.0, 0.5, 0.0, 0.5, 0.0, 0.5, 0.0, 0.0, 0.0, 0.0, 0.0, 0.5, 0.0, 0.5, 0.0, 0.5, 0.0, 0.5, 0.0, 0.5, 0.0, 0.5, 0.0, 0.5, 0.0, 0.0, 0.0, 0.0, 1.0, 0.5, 1.0, 0.5, 1.0, 0.0, 1.0, 0.0, 1.0, 0.5, 1.0, 0.5, 1.0, 0.0, 1.0, 0.0, 0.0, 0.5, 0.0, 0.5, 0.0, 0.5, 0.0, 0.5, 0.0, 0.5, 0.0, 0.5, 0.0, 0.5, 0.0, 0.5, 0.0, 0.5, 0.0, 0.5, 0.0, 0.5, 0.0, 0.5, 0.0, 0.5, 0.0, 0.5, 0.0, 0.5, 0.0, 0.5, 0.0, 0.5, 0.0, 0.5, 0.0, 0.5, 0.0, 0.5, 0.0, 0.5, 0.0, 0.5, 0.0, 0.5, 0.0, 0.5, 0.0, 0.5, 0.0, 0.5, 0.0, 0.5, 0.0, 0.5, 0.0, 0.5, 0.0, 0.5, 0.0, 0.5, 0.0, 0.5, 0.0, 0.5, 0.0, 0.5, 0.0, 0.5, 0.0, 0.5, 0.0, 0.5, 0.0, 0.5, 0.0, 0.5, 0.0, 0.5, 0.0, 0.5, 0.0, 0.5, 0.0, 0.5, 0.0, 0.5, 0.0, 0.5, 0.0, 0.5, 0.0, 0.5, 0.0, 0.5, 0.0, 0.5, 0.0, 0.5, 0.0, 0.5, 0.0, 0.5, 0.0, 0.5, 0.0, 0.5, 0.0, 0.5, 0.0, 0.5, 0.0, 0.5, 0.0, 0.5, 0.0, 0.5, 0.0, 0.5, 0.0, 0.5, 0.0, 0.5, 0.0, 0.5, 0.0, 0.5, 0.0, 0.5, 0.0, 0.5, 0.0, 0.5, 0.0, 0.5, 0.0, 0.5, 0.0, 0.5, 0.0, 0.5, 0.0, 0.5, 0.0, 0.5, 0.0, 0.5, 0.0, 0.5, 0.0, 0.5, 0.0, 0.5, 0.0, 0.5, 0.0, 0.5, 0.0, 0.5])
me_plane_005.use_remesh_fix_poles = True
me_plane_005.use_remesh_preserve_attributes = False
me_plane_005.use_mirror_vertex_groups = False
me_plane_005.update()
me_plane_008 = bpy.data.meshes.new('Plane.008')
me_plane_008.from_pydata([(9.0, 8.0, 9.22), (10.0, 7.0, 9.0), (10.0, 8.0, 7.338), (9.0, 9.0, 7.338), (9.0, 8.0, 9.22), (10.0, 6.0, 10.0), (9.0, 0.0, 10.0), (10.0, 0.0, 10.0), (9.0, 6.0, 10.0), (7.0, 8.0, 9.22), (6.0, 8.0, 9.22), (7.0, 6.0, 10.0), (7.0, 0.0, 10.0), (6.0, 0.0, 10.0), (6.0, 6.0, 10.0), (9.0, 9.0, 0.0), (10.0, 8.0, 0.0), (9.0, 9.0, 7.338), (7.0, 9.0, 7.338), (6.0, 9.0, 7.338), (9.0, 9.0, 0.0), (7.0, 9.0, 0.0), (6.0, 9.0, 0.0), (-9.0, 8.0, 9.22), (-10.0, 7.0, 9.0), (-10.0, 8.0, 7.338), (-9.0, 9.0, 7.338), (-9.0, 8.0, 9.22), (-10.0, 6.0, 10.0), (-9.0, 0.0, 10.0), (-10.0, 0.0, 10.0), (-9.0, 6.0, 10.0), (-7.0, 8.0, 9.22), (0.0, 0.0, 10.0), (-6.0, 8.0, 9.22), (-7.0, 6.0, 10.0), (-7.0, 0.0, 10.0), (0.0, 8.0, 9.22), (-6.0, 0.0, 10.0), (-6.0, 6.0, 10.0), (0.0, 6.0, 10.0), (-9.0, 9.0, 0.0), (-10.0, 8.0, 0.0), (-9.0, 9.0, 7.338), (-7.0, 9.0, 7.338), (-6.0, 9.0, 7.338), (0.0, 9.0, 7.338), (-9.0, 9.0, 0.0), (-7.0, 9.0, 0.0), (-6.0, 9.0, 0.0), (0.0, 9.0, 0.0), (10.0, 6.0, 7.338), (10.0, 0.0, 7.338), (10.0, 6.0, 0.0), (9.725, 0.0, 0.0)], [], [(7, 6, 8, 5), (4, 0, 8), (0, 1, 5, 8), (3, 2, 1, 0), (15, 16, 2, 3), (4, 8, 11, 9), (8, 6, 12, 11), (11, 12, 13, 14), (37, 10, 14, 40), (40, 33, 38, 39), (14, 10, 9, 11), (10, 37, 46, 19), (9, 10, 19, 18), (4, 9, 18, 17), (19, 46, 50, 22), (18, 19, 22, 21), (17, 18, 21, 20), (30, 28, 31, 29), (27, 31, 23), (23, 31, 28, 24), (26, 23, 24, 25), (41, 26, 25, 42), (27, 32, 35, 31), (31, 35, 36, 29), (35, 39, 38, 36), (37, 40, 39, 34), (39, 35, 32, 34), (34, 45, 46, 37), (32, 44, 45, 34), (27, 43, 44, 32), (45, 49, 50, 46), (44, 48, 49, 45), (43, 47, 48, 44), (40, 14, 13, 33), (7, 5, 51, 52), (2, 16, 53, 51), (5, 1, 2, 51), (52, 51, 54), (51, 53, 54)])
_uv = me_plane_008.uv_layers.new(name='UVMap')
_uv.uv.foreach_set('vector', [0.0, 0.0, 0.0, 0.5, 0.0, 0.5, 0.0, 0.0, 0.0, 0.5, 0.0, 0.5, 0.0, 0.5, 0.0, 0.5, 0.0, 0.0, 0.0, 0.0, 0.0, 0.5, 1.0, 0.5, 1.0, 0.0, 1.0, 0.0, 1.0, 0.5, 1.0, 0.5, 1.0, 0.0, 1.0, 0.0, 1.0, 0.5, 0.0, 0.5, 0.0, 0.5, 0.0, 0.5, 0.0, 0.5, 0.0, 0.5, 0.0, 0.5, 0.0, 0.5, 0.0, 0.5, 0.0, 0.5, 0.0, 0.5, 0.0, 0.5, 0.0, 0.5, 0.0, 0.5, 0.0, 0.5, 0.0, 0.5, 0.0, 0.5, 0.0, 0.5, 0.0, 0.5, 0.0, 0.5, 0.0, 0.5, 0.0, 0.5, 0.0, 0.5, 0.0, 0.5, 0.0, 0.5, 0.0, 0.5, 0.0, 0.5, 0.0, 0.5, 0.0, 0.5, 0.0, 0.5, 0.0, 0.5, 0.0, 0.5, 0.0, 0.5, 0.0, 0.5, 0.0, 0.5, 0.0, 0.5, 0.0, 0.5, 0.0, 0.5, 0.0, 0.5, 0.0, 0.5, 0.0, 0.5, 0.0, 0.5, 0.0, 0.5, 0.0, 0.5, 0.0, 0.5, 0.0, 0.5, 0.0, 0.5, 0.0, 0.5, 0.0, 0.5, 0.0, 0.0, 0.0, 0.0, 0.0, 0.5, 0.0, 0.5, 0.0, 0.5, 0.0, 0.5, 0.0, 0.5, 0.0, 0.5, 0.0, 0.5, 0.0, 0.0, 0.0, 0.0, 1.0, 0.5, 1.0, 0.5, 1.0, 0.0, 1.0, 0.0, 1.0, 0.5, 1.0, 0.5, 1.0, 0.0, 1.0, 0.0, 0.0, 0.5, 0.0, 0.5, 0.0, 0.5, 0.0, 0.5, 0.0, 0.5, 0.0, 0.5, 0.0, 0.5, 0.0, 0.5, 0.0, 0.5, 0.0, 0.5, 0.0, 0.5, 0.0, 0.5, 0.0, 0.5, 0.0, 0.5, 0.0, 0.5, 0.0, 0.5, 0.0, 0.5, 0.0, 0.5, 0.0, 0.5, 0.0, 0.5, 0.0, 0.5, 0.0, 0.5, 0.0, 0.5, 0.0, 0.5, 0.0, 0.5, 0.0, 0.5, 0.0, 0.5, 0.0, 0.5, 0.0, 0.5, 0.0, 0.5, 0.0, 0.5, 0.0, 0.5, 0.0, 0.5, 0.0, 0.5, 0.0, 0.5, 0.0, 0.5, 0.0, 0.5, 0.0, 0.5, 0.0, 0.5, 0.0, 0.5, 0.0, 0.5, 0.0, 0.5, 0.0, 0.5, 0.0, 0.5, 0.0, 0.5, 0.0, 0.5, 0.0, 0.5, 0.0, 0.5, 0.0, 0.0, 0.0, 0.0, 0.0, 0.0, 0.0, 0.0, 1.0, 0.0, 1.0, 0.0, 1.0, 0.0, 1.0, 0.0, 0.0, 0.0, 1.0, 0.0, 1.0, 0.0, 0.0, 0.0, 0.0, 0.0, 0.0, 0.0, 0.0, 0.0, 1.0, 0.0, 1.0, 0.0, 1.0, 0.0])
me_plane_008.use_remesh_fix_poles = True
me_plane_008.use_remesh_preserve_attributes = False
me_plane_008.use_mirror_vertex_groups = False
me_plane_008.update()

# ---- objects
ob_light = bpy.data.objects.new('Light', light_light)
ob_camera = bpy.data.objects.new('Camera', cam_camera)
ob_20x20_crossroad = bpy.data.objects.new('20x20_CrossRoad', me_plane_002)
ob_20x20_path = bpy.data.objects.new('20x20_Path', me_plane_003)
ob_20x20_troad = bpy.data.objects.new('20x20_TRoad', me_plane_004)
ob_20x20_lturn = bpy.data.objects.new('20x20_LTurn', me_plane_005)
ob_20x20_path_001 = bpy.data.objects.new('20x20_Path.001', me_plane_008)

# ---- transforms, parenting, visibility, modifiers, constraints
ob_light.location = (4.076, 1.005, 5.904)
ob_light.rotation_euler = (0.6503, 0.05522, 1.866)
ob_light.lock_rotations_4d = False
ob_light.empty_display_type = 'ARROWS'
ob_light.color = (0.0, 0.0, 0.0, 0.0)
ob_light.lineart.crease_threshold = 0.0
ob_camera.location = (7.359, -6.926, 4.958)
ob_camera.rotation_euler = (1.109, 0.0, 0.8149)
ob_camera.lock_rotations_4d = False
ob_camera.empty_display_type = 'ARROWS'
ob_camera.color = (0.0, 0.0, 0.0, 0.0)
ob_camera.display_type = 'WIRE'
ob_camera.lineart.crease_threshold = 0.0
ob_20x20_crossroad.location = (0.0, 0.0, 0.0)
ob_20x20_crossroad.lineart.crease_threshold = 0.0
_m = ob_20x20_crossroad.modifiers.new('Mirror', 'MIRROR')
_m.use_axis = (True, True, False)
_m.use_clip = True
ob_20x20_path.location = (20.0, 0.0, 0.0)
ob_20x20_path.lineart.crease_threshold = 0.0
_m = ob_20x20_path.modifiers.new('Mirror', 'MIRROR')
_m.use_axis = (True, True, False)
_m.use_clip = True
_m = ob_20x20_path.modifiers.new('Mirror.001', 'MIRROR')
_m.use_axis = (False, False, True)
_m.use_clip = True
ob_20x20_troad.location = (0.0, 20.0, 0.0)
ob_20x20_troad.lineart.crease_threshold = 0.0
_m = ob_20x20_troad.modifiers.new('Mirror.001', 'MIRROR')
_m.use_axis = (False, False, True)
_m.use_clip = True
ob_20x20_lturn.location = (-20.0, 0.0, 0.0)
ob_20x20_lturn.lineart.crease_threshold = 0.0
_m = ob_20x20_lturn.modifiers.new('Mirror.001', 'MIRROR')
_m.use_axis = (False, False, True)
_m.use_clip = True
ob_20x20_path_001.location = (40.0, 0.0, 0.0)
ob_20x20_path_001.lineart.crease_threshold = 0.0
_m = ob_20x20_path_001.modifiers.new('Mirror.001', 'MIRROR')
_m.use_axis = (False, True, True)
_m.use_clip = True

# ---- collection membership
col_collection.objects.link(ob_light)
col_collection.objects.link(ob_camera)
col_collection.objects.link(ob_20x20_crossroad)
col_collection.objects.link(ob_20x20_path)
col_collection.objects.link(ob_20x20_troad)
col_collection.objects.link(ob_20x20_lturn)
col_collection.objects.link(ob_20x20_path_001)

# ---- scene / render settings (as saved in the file)
scene.camera = ob_camera
scene.frame_start = 1; scene.frame_end = 250; scene.frame_set(1)
scene.render.engine = 'BLENDER_EEVEE_NEXT'
scene.cycles.use_denoising = False
scene.cycles.samples = 128
scene.cycles.sampling_pattern = 'TABULATED_SOBOL'
scene.cycles.use_adaptive_sampling = False
scene.cycles.use_light_tree = False
scene.view_settings.view_transform = 'Filmic'
bpy.context.view_layer.update()
